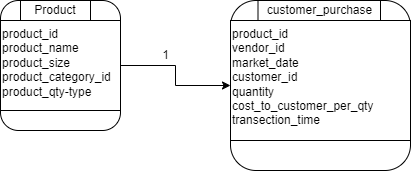

The diagram above was exported from draw.io. Its source (the exported page's mxGraphModel, read from the mxfile embedded in the PNG):
<mxGraphModel dx="1577" dy="1022" grid="1" gridSize="10" guides="1" tooltips="1" connect="1" arrows="1" fold="1" page="1" pageScale="1" pageWidth="850" pageHeight="1100" math="0" shadow="0">
  <root>
    <mxCell id="0" />
    <mxCell id="1" parent="0" />
    <mxCell id="Jh8-cIgLb9BVMbCBkSR4-7" value="" style="edgeStyle=orthogonalEdgeStyle;rounded=0;orthogonalLoop=1;jettySize=auto;html=1;" edge="1" parent="1" source="Jh8-cIgLb9BVMbCBkSR4-1" target="Jh8-cIgLb9BVMbCBkSR4-6">
      <mxGeometry relative="1" as="geometry" />
    </mxCell>
    <mxCell id="Jh8-cIgLb9BVMbCBkSR4-1" value="" style="rounded=1;whiteSpace=wrap;html=1;" vertex="1" parent="1">
      <mxGeometry x="-80" y="60" width="120" height="130" as="geometry" />
    </mxCell>
    <mxCell id="Jh8-cIgLb9BVMbCBkSR4-6" value="" style="rounded=1;whiteSpace=wrap;html=1;" vertex="1" parent="1">
      <mxGeometry x="150" y="60" width="180" height="170" as="geometry" />
    </mxCell>
    <mxCell id="Jh8-cIgLb9BVMbCBkSR4-10" value="Product" style="whiteSpace=wrap;html=1;labelBorderColor=none;" vertex="1" parent="1">
      <mxGeometry x="-60" y="60" width="70" height="20" as="geometry" />
    </mxCell>
    <mxCell id="Jh8-cIgLb9BVMbCBkSR4-17" value="product_id&lt;div&gt;product_name&lt;/div&gt;&lt;div style=&quot;&quot;&gt;product_size&lt;/div&gt;&lt;div style=&quot;&quot;&gt;product_category_id&lt;/div&gt;&lt;div style=&quot;&quot;&gt;product_qty-type&lt;/div&gt;" style="html=1;align=left;verticalAlign=top;labelBackgroundColor=none;whiteSpace=wrap;" vertex="1" parent="1">
      <mxGeometry x="-80" y="80" width="120" height="90" as="geometry" />
    </mxCell>
    <mxCell id="Jh8-cIgLb9BVMbCBkSR4-19" value="customer_purchase" style="whiteSpace=wrap;html=1;labelBorderColor=none;" vertex="1" parent="1">
      <mxGeometry x="177.5" y="60" width="122.5" height="20" as="geometry" />
    </mxCell>
    <mxCell id="Jh8-cIgLb9BVMbCBkSR4-20" value="product_id&lt;div&gt;vendor_id&lt;/div&gt;&lt;div style=&quot;&quot;&gt;market_date&lt;/div&gt;&lt;div style=&quot;&quot;&gt;customer_id&lt;/div&gt;&lt;div style=&quot;&quot;&gt;quantity&lt;/div&gt;&lt;div style=&quot;&quot;&gt;cost_to_customer_per_qty&lt;/div&gt;&lt;div style=&quot;&quot;&gt;transection_time&lt;/div&gt;" style="html=1;align=left;verticalAlign=top;labelBackgroundColor=none;whiteSpace=wrap;" vertex="1" parent="1">
      <mxGeometry x="150" y="80" width="180" height="120" as="geometry" />
    </mxCell>
    <mxCell id="Jh8-cIgLb9BVMbCBkSR4-21" value="1" style="text;html=1;align=center;verticalAlign=middle;resizable=0;points=[];autosize=1;strokeColor=none;fillColor=none;" vertex="1" parent="1">
      <mxGeometry x="70" y="100" width="30" height="30" as="geometry" />
    </mxCell>
  </root>
</mxGraphModel>